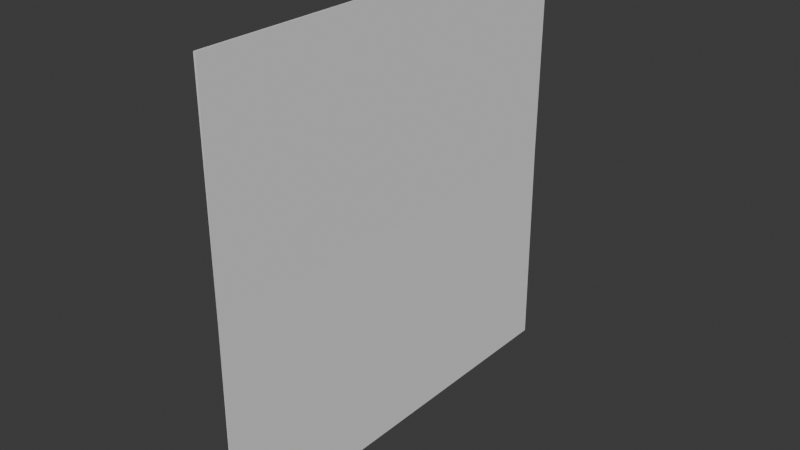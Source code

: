 # Source: 004b_Origami.blend  (saved by Blender 4.0.36; exported with 4.5.12 LTS)
import bpy
from mathutils import Matrix  # noqa: F401  (used for matrix-valued properties, if any)

bpy.ops.wm.read_factory_settings(use_empty=True)
scene = bpy.context.scene
scene.name = 'Scene'

# ---- collections
col_collection = bpy.data.collections.new('Collection'); scene.collection.children.link(col_collection)

# ---- world
world_world = bpy.data.worlds.new('World'); scene.world = world_world
world_world.use_nodes = True; world_world.node_tree.nodes.clear()
_N = world_world.node_tree.nodes; _L = world_world.node_tree.links
n0 = _N.new('ShaderNodeOutputWorld'); n0.name = 'World Output'; n0.location = (300, 300)
n1 = _N.new('ShaderNodeBackground'); n1.name = 'Background'; n1.location = (10, 300)
n1.inputs[0].default_value = (0.05088, 0.05088, 0.05088, 1.0)
_L.new(n1.outputs[0], n0.inputs[0])
n0.is_active_output = True
world_world.color = (0.05088, 0.05088, 0.05088)
world_world.use_sun_shadow = False
world_world.sun_shadow_jitter_overblur = 0.0

# ---- meshes
me_plane_015 = bpy.data.meshes.new('Plane.015')
me_plane_015.from_pydata([(-0.5, -0.5, 0.0), (0.5, -0.5, 0.0), (-0.5, 0.5, 0.0), (0.5, 0.5, 0.0)], [], [(0, 1, 3, 2)])
_uv = me_plane_015.uv_layers.new(name='UVMap')
_uv.uv.foreach_set('vector', [0.0, 0.0, 1.0, 0.0, 1.0, 1.0, 0.0, 1.0])
me_plane_015.update()
me_plane_016 = bpy.data.meshes.new('Plane.016')
me_plane_016.from_pydata([(-0.5, -0.5, 0.0), (0.5, -0.5, 0.0), (-0.5, 0.5, 0.0), (0.5, 0.5, 0.0)], [], [(0, 1, 3, 2)])
_uv = me_plane_016.uv_layers.new(name='UVMap')
_uv.uv.foreach_set('vector', [0.0, 0.0, 1.0, 0.0, 1.0, 1.0, 0.0, 1.0])
me_plane_016.update()

# ---- curves / text
cu_beziercircle = bpy.data.curves.new('BezierCircle', 'CURVE')
cu_beziercircle.dimensions = '3D'
_sp = cu_beziercircle.splines.new('BEZIER'); _sp.bezier_points.add(3)
_sp.bezier_points.foreach_set('co', [-0.3, 0.0, 0.0, 0.0, 0.3, 0.0, 0.3, 0.0, 0.0, 0.0, -0.3, 0.0])
_sp.bezier_points.foreach_set('handle_left', [-0.3, -0.1656, 0.0, -0.1656, 0.3, 0.0, 0.3, 0.1656, 0.0, 0.1656, -0.3, 0.0])
_sp.bezier_points.foreach_set('handle_right', [-0.3, 0.1656, 0.0, 0.1656, 0.3, 0.0, 0.3, -0.1656, 0.0, -0.1656, -0.3, 0.0])
for _p, _l, _r in zip(_sp.bezier_points, ['AUTO', 'AUTO', 'AUTO', 'AUTO'], ['AUTO', 'AUTO', 'AUTO', 'AUTO']): _p.handle_left_type = _l; _p.handle_right_type = _r
_sp.order_u = 0
_sp.order_v = 0
_sp.use_cyclic_u = True
cu_beziercircle.use_path = True
cu_beziercircle.fill_mode = 'FULL'
cu_beziercircle_001 = bpy.data.curves.new('BezierCircle.001', 'CURVE')
cu_beziercircle_001.dimensions = '3D'
_sp = cu_beziercircle_001.splines.new('BEZIER'); _sp.bezier_points.add(3)
_sp.bezier_points.foreach_set('co', [-0.3, 0.0, 0.0, 0.0, 0.3, 0.0, 0.3, 0.0, 0.0, 0.0, -0.3, 0.0])
_sp.bezier_points.foreach_set('handle_left', [-0.3, -0.1656, 0.0, -0.1656, 0.3, 0.0, 0.3, 0.1656, 0.0, 0.1656, -0.3, 0.0])
_sp.bezier_points.foreach_set('handle_right', [-0.3, 0.1656, 0.0, 0.1656, 0.3, 0.0, 0.3, -0.1656, 0.0, -0.1656, -0.3, 0.0])
for _p, _l, _r in zip(_sp.bezier_points, ['AUTO', 'AUTO', 'AUTO', 'AUTO'], ['AUTO', 'AUTO', 'AUTO', 'AUTO']): _p.handle_left_type = _l; _p.handle_right_type = _r
_sp.order_u = 0
_sp.order_v = 0
_sp.use_cyclic_u = True
cu_beziercircle_001.use_path = True
cu_beziercircle_001.fill_mode = 'FULL'
cu_beziercircle_002 = bpy.data.curves.new('BezierCircle.002', 'CURVE')
cu_beziercircle_002.dimensions = '3D'
_sp = cu_beziercircle_002.splines.new('BEZIER'); _sp.bezier_points.add(3)
_sp.bezier_points.foreach_set('co', [-1.5, 0.0, 0.0, 0.0, 1.5, 0.0, 1.5, 0.0, 0.0, 0.0, -1.5, 0.0])
_sp.bezier_points.foreach_set('handle_left', [-1.5, -0.8282, 0.0, -0.8282, 1.5, 0.0, 1.5, 0.8282, 0.0, 0.8282, -1.5, 0.0])
_sp.bezier_points.foreach_set('handle_right', [-1.5, 0.8282, 0.0, 0.8282, 1.5, 0.0, 1.5, -0.8282, 0.0, -0.8282, -1.5, 0.0])
for _p, _l, _r in zip(_sp.bezier_points, ['AUTO', 'AUTO', 'AUTO', 'AUTO'], ['AUTO', 'AUTO', 'AUTO', 'AUTO']): _p.handle_left_type = _l; _p.handle_right_type = _r
_sp.order_u = 0
_sp.order_v = 0
_sp.use_cyclic_u = True
cu_beziercircle_002.use_path = True
cu_beziercircle_002.fill_mode = 'FULL'
cu_beziercircle_004 = bpy.data.curves.new('BezierCircle.004', 'CURVE')
cu_beziercircle_004.dimensions = '3D'
_sp = cu_beziercircle_004.splines.new('BEZIER'); _sp.bezier_points.add(3)
_sp.bezier_points.foreach_set('co', [-1.5, 0.0, 0.0, 0.0, 1.5, 0.0, 1.5, 0.0, 0.0, 0.0, -1.5, 0.0])
_sp.bezier_points.foreach_set('handle_left', [-1.5, -0.8282, 0.0, -0.8282, 1.5, 0.0, 1.5, 0.8282, 0.0, 0.8282, -1.5, 0.0])
_sp.bezier_points.foreach_set('handle_right', [-1.5, 0.8282, 0.0, 0.8282, 1.5, 0.0, 1.5, -0.8282, 0.0, -0.8282, -1.5, 0.0])
for _p, _l, _r in zip(_sp.bezier_points, ['AUTO', 'AUTO', 'AUTO', 'AUTO'], ['AUTO', 'AUTO', 'AUTO', 'AUTO']): _p.handle_left_type = _l; _p.handle_right_type = _r
_sp.order_u = 0
_sp.order_v = 0
_sp.use_cyclic_u = True
cu_beziercircle_004.use_path = True
cu_beziercircle_004.fill_mode = 'FULL'
cu_beziercircle_003 = bpy.data.curves.new('BezierCircle.003', 'CURVE')
cu_beziercircle_003.dimensions = '3D'
_sp = cu_beziercircle_003.splines.new('BEZIER'); _sp.bezier_points.add(3)
_sp.bezier_points.foreach_set('co', [-1.5, 0.0, 0.0, 0.0, 1.5, 0.0, 1.5, 0.0, 0.0, 0.0, -1.5, 0.0])
_sp.bezier_points.foreach_set('handle_left', [-1.5, -0.8282, 0.0, -0.8282, 1.5, 0.0, 1.5, 0.8282, 0.0, 0.8282, -1.5, 0.0])
_sp.bezier_points.foreach_set('handle_right', [-1.5, 0.8282, 0.0, 0.8282, 1.5, 0.0, 1.5, -0.8282, 0.0, -0.8282, -1.5, 0.0])
for _p, _l, _r in zip(_sp.bezier_points, ['AUTO', 'AUTO', 'AUTO', 'AUTO'], ['AUTO', 'AUTO', 'AUTO', 'AUTO']): _p.handle_left_type = _l; _p.handle_right_type = _r
_sp.order_u = 0
_sp.order_v = 0
_sp.use_cyclic_u = True
cu_beziercircle_003.use_path = True
cu_beziercircle_003.fill_mode = 'FULL'
cu_beziercircle_005 = bpy.data.curves.new('BezierCircle.005', 'CURVE')
cu_beziercircle_005.dimensions = '3D'
_sp = cu_beziercircle_005.splines.new('BEZIER'); _sp.bezier_points.add(3)
_sp.bezier_points.foreach_set('co', [-1.5, 0.0, 0.0, 0.0, 1.5, 0.0, 1.5, 0.0, 0.0, 0.0, -1.5, 0.0])
_sp.bezier_points.foreach_set('handle_left', [-1.5, -0.8282, 0.0, -0.8282, 1.5, 0.0, 1.5, 0.8282, 0.0, 0.8282, -1.5, 0.0])
_sp.bezier_points.foreach_set('handle_right', [-1.5, 0.8282, 0.0, 0.8282, 1.5, 0.0, 1.5, -0.8282, 0.0, -0.8282, -1.5, 0.0])
for _p, _l, _r in zip(_sp.bezier_points, ['AUTO', 'AUTO', 'AUTO', 'AUTO'], ['AUTO', 'AUTO', 'AUTO', 'AUTO']): _p.handle_left_type = _l; _p.handle_right_type = _r
_sp.order_u = 0
_sp.order_v = 0
_sp.use_cyclic_u = True
cu_beziercircle_005.use_path = True
cu_beziercircle_005.fill_mode = 'FULL'
cu_beziercircle_006 = bpy.data.curves.new('BezierCircle.006', 'CURVE')
cu_beziercircle_006.dimensions = '3D'
_sp = cu_beziercircle_006.splines.new('BEZIER'); _sp.bezier_points.add(3)
_sp.bezier_points.foreach_set('co', [-1.5, 0.0, 0.0, 0.0, 1.5, 0.0, 1.5, 0.0, 0.0, 0.0, -1.5, 0.0])
_sp.bezier_points.foreach_set('handle_left', [-1.5, -0.8282, 0.0, -0.8282, 1.5, 0.0, 1.5, 0.8282, 0.0, 0.8282, -1.5, 0.0])
_sp.bezier_points.foreach_set('handle_right', [-1.5, 0.8282, 0.0, 0.8282, 1.5, 0.0, 1.5, -0.8282, 0.0, -0.8282, -1.5, 0.0])
for _p, _l, _r in zip(_sp.bezier_points, ['AUTO', 'AUTO', 'AUTO', 'AUTO'], ['AUTO', 'AUTO', 'AUTO', 'AUTO']): _p.handle_left_type = _l; _p.handle_right_type = _r
_sp.order_u = 0
_sp.order_v = 0
_sp.use_cyclic_u = True
cu_beziercircle_006.use_path = True
cu_beziercircle_006.fill_mode = 'FULL'

# ---- objects
ob_beziercircle = bpy.data.objects.new('BezierCircle', cu_beziercircle)
ob_beziercircle_001 = bpy.data.objects.new('BezierCircle.001', cu_beziercircle_001)
ob_beziercircle_002 = bpy.data.objects.new('BezierCircle.002', cu_beziercircle_002)
ob_beziercircle_003 = bpy.data.objects.new('BezierCircle.003', cu_beziercircle_004)
ob_beziercircle_004 = bpy.data.objects.new('BezierCircle.004', cu_beziercircle_003)
ob_beziercircle_005 = bpy.data.objects.new('BezierCircle.005', cu_beziercircle_005)
ob_beziercircle_006 = bpy.data.objects.new('BezierCircle.006', cu_beziercircle_006)
ob_plane = bpy.data.objects.new('Plane', me_plane_015)
ob_plane_001 = bpy.data.objects.new('Plane.001', me_plane_016)

# ---- transforms, parenting, visibility, modifiers, constraints
ob_beziercircle.location = (0.0, 0.0, 0.0)
ob_beziercircle.hide_viewport = True
ob_beziercircle.hide_render = True
ob_beziercircle_001.location = (0.0, 0.0, 0.0)
ob_beziercircle_001.hide_viewport = True
ob_beziercircle_001.hide_render = True
ob_beziercircle_002.location = (0.0, 0.0, 0.0)
ob_beziercircle_002.hide_viewport = True
ob_beziercircle_002.hide_render = True
ob_beziercircle_003.location = (0.0, 0.0, 0.0)
ob_beziercircle_003.hide_viewport = True
ob_beziercircle_003.hide_render = True
ob_beziercircle_004.location = (0.0, 0.0, 0.0)
ob_beziercircle_004.hide_viewport = True
ob_beziercircle_004.hide_render = True
ob_beziercircle_005.location = (0.0, 0.0, 0.0)
ob_beziercircle_005.hide_viewport = True
ob_beziercircle_005.hide_render = True
ob_beziercircle_006.location = (0.0, 0.0, 0.0)
ob_beziercircle_006.hide_viewport = True
ob_beziercircle_006.hide_render = True
ob_plane.location = (0.0, 0.0, 0.0)
ob_plane.rotation_euler = (0.0, 1.566, 0.0)
ob_plane_001.location = (0.0, 0.0, 0.0)
ob_plane_001.rotation_euler = (0.0, -1.566, 0.0)

# ---- collection membership
col_collection.objects.link(ob_beziercircle)
col_collection.objects.link(ob_beziercircle_001)
col_collection.objects.link(ob_beziercircle_002)
col_collection.objects.link(ob_beziercircle_003)
col_collection.objects.link(ob_beziercircle_004)
col_collection.objects.link(ob_beziercircle_005)
col_collection.objects.link(ob_beziercircle_006)
col_collection.objects.link(ob_plane)
col_collection.objects.link(ob_plane_001)

# ---- scene / render settings (as saved in the file)
scene.frame_start = 1; scene.frame_end = 250; scene.frame_set(129)
scene.render.engine = 'BLENDER_EEVEE_NEXT'
scene.render.fps = 30
scene.cycles.sampling_pattern = 'TABULATED_SOBOL'
bpy.context.view_layer.update()

# ---- added for rendering (the .blend has no active camera and no usable light): camera, sun
cam_auto = bpy.data.cameras.new('AutoCamera')
cam_auto.lens = 50.0
cam_auto.sensor_width = 36.0
cam_auto.clip_end = 1000.0
ob_auto_camera = bpy.data.objects.new('AutoCamera', cam_auto)
scene.collection.objects.link(ob_auto_camera)
ob_auto_camera.location = (1.30847, -1.57016, 1.04677)
ob_auto_camera.rotation_euler = (1.09748, -7.21219e-08, 0.694738)
scene.camera = ob_auto_camera
light_auto_sun = bpy.data.lights.new('AutoSun', 'SUN')
light_auto_sun.energy = 3.0
light_auto_sun.angle = 0.0523599
ob_auto_sun = bpy.data.objects.new('AutoSun', light_auto_sun)
scene.collection.objects.link(ob_auto_sun)
ob_auto_sun.rotation_euler = (0.872665, 0.174533, 0.523599)
bpy.context.view_layer.update()

